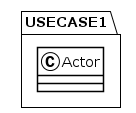

The diagram above was rendered by PlantUML. Its source (embedded in the PNG):
@startuml
!theme plain
package USECASE1 {
class Actor {
}
}
@enduml